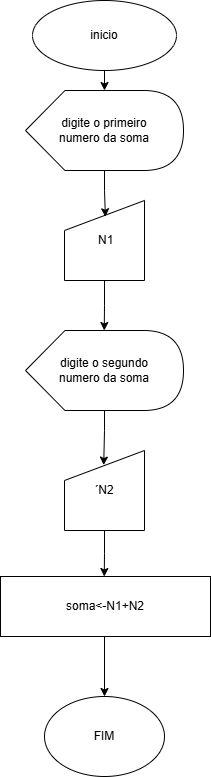

The diagram above was exported from draw.io. Its source (the exported page's mxGraphModel, read from the mxfile embedded in the PNG):
<mxGraphModel dx="1563" dy="2023" grid="1" gridSize="10" guides="1" tooltips="1" connect="1" arrows="1" fold="1" page="1" pageScale="1" pageWidth="827" pageHeight="1169" math="0" shadow="0">
  <root>
    <mxCell id="0" />
    <mxCell id="1" parent="0" />
    <mxCell id="Gndwa-wIchWDxB6b3IOA-1" parent="1" style="ellipse;whiteSpace=wrap;html=1;" value="inicio" vertex="1">
      <mxGeometry height="70" width="144" x="342" y="-1160" as="geometry" />
    </mxCell>
    <mxCell id="Gndwa-wIchWDxB6b3IOA-3" parent="1" style="shape=display;whiteSpace=wrap;html=1;" value="" vertex="1">
      <mxGeometry height="80" width="158" x="335" y="-1070" as="geometry" />
    </mxCell>
    <mxCell id="Gndwa-wIchWDxB6b3IOA-4" parent="1" style="text;html=1;whiteSpace=wrap;strokeColor=none;fillColor=none;align=center;verticalAlign=middle;rounded=0;" value="digite o primeiro numero da soma" vertex="1">
      <mxGeometry height="30" width="106" x="361" y="-1045" as="geometry" />
    </mxCell>
    <mxCell id="Gndwa-wIchWDxB6b3IOA-5" edge="1" parent="1" source="Gndwa-wIchWDxB6b3IOA-1" style="edgeStyle=orthogonalEdgeStyle;rounded=0;orthogonalLoop=1;jettySize=auto;html=1;entryX=0;entryY=0;entryDx=78.75;entryDy=0;entryPerimeter=0;" target="Gndwa-wIchWDxB6b3IOA-3">
      <mxGeometry relative="1" as="geometry" />
    </mxCell>
    <mxCell id="Gndwa-wIchWDxB6b3IOA-6" parent="1" style="shape=manualInput;whiteSpace=wrap;html=1;" value="&lt;span style=&quot;white-space: pre;&quot;&gt;&#09;&lt;/span&gt;N1&amp;nbsp; &amp;nbsp; &amp;nbsp; &amp;nbsp;" vertex="1">
      <mxGeometry height="80" width="80" x="374" y="-960" as="geometry" />
    </mxCell>
    <mxCell id="Gndwa-wIchWDxB6b3IOA-7" edge="1" parent="1" source="Gndwa-wIchWDxB6b3IOA-3" style="edgeStyle=orthogonalEdgeStyle;rounded=0;orthogonalLoop=1;jettySize=auto;html=1;entryX=0.511;entryY=0.203;entryDx=0;entryDy=0;entryPerimeter=0;" target="Gndwa-wIchWDxB6b3IOA-6">
      <mxGeometry relative="1" as="geometry" />
    </mxCell>
    <mxCell id="Gndwa-wIchWDxB6b3IOA-9" parent="1" style="shape=display;whiteSpace=wrap;html=1;" value="" vertex="1">
      <mxGeometry height="80" width="158" x="335" y="-830" as="geometry" />
    </mxCell>
    <mxCell id="Gndwa-wIchWDxB6b3IOA-10" parent="1" style="text;html=1;whiteSpace=wrap;strokeColor=none;fillColor=none;align=center;verticalAlign=middle;rounded=0;" value="digite o segundo numero da soma" vertex="1">
      <mxGeometry height="30" width="106" x="361" y="-805" as="geometry" />
    </mxCell>
    <mxCell id="Gndwa-wIchWDxB6b3IOA-11" edge="1" parent="1" source="Gndwa-wIchWDxB6b3IOA-6" style="edgeStyle=orthogonalEdgeStyle;rounded=0;orthogonalLoop=1;jettySize=auto;html=1;entryX=0;entryY=0;entryDx=78.75;entryDy=0;entryPerimeter=0;" target="Gndwa-wIchWDxB6b3IOA-9">
      <mxGeometry relative="1" as="geometry" />
    </mxCell>
    <mxCell id="Gndwa-wIchWDxB6b3IOA-12" parent="1" style="shape=manualInput;whiteSpace=wrap;html=1;" value="´N2" vertex="1">
      <mxGeometry height="80" width="80" x="374" y="-710" as="geometry" />
    </mxCell>
    <mxCell id="Gndwa-wIchWDxB6b3IOA-13" edge="1" parent="1" source="Gndwa-wIchWDxB6b3IOA-9" style="edgeStyle=orthogonalEdgeStyle;rounded=0;orthogonalLoop=1;jettySize=auto;html=1;entryX=0.49;entryY=0.182;entryDx=0;entryDy=0;entryPerimeter=0;" target="Gndwa-wIchWDxB6b3IOA-12">
      <mxGeometry relative="1" as="geometry" />
    </mxCell>
    <mxCell id="Gndwa-wIchWDxB6b3IOA-16" edge="1" parent="1" source="Gndwa-wIchWDxB6b3IOA-12" style="edgeStyle=orthogonalEdgeStyle;rounded=0;orthogonalLoop=1;jettySize=auto;html=1;entryX=0;entryY=0;entryDx=78.75;entryDy=0;entryPerimeter=0;">
      <mxGeometry relative="1" as="geometry">
        <mxPoint x="413.75" y="-584" as="targetPoint" />
      </mxGeometry>
    </mxCell>
    <mxCell id="Gndwa-wIchWDxB6b3IOA-22" edge="1" parent="1" style="edgeStyle=orthogonalEdgeStyle;rounded=0;orthogonalLoop=1;jettySize=auto;html=1;entryX=0.5;entryY=0;entryDx=0;entryDy=0;" target="Gndwa-wIchWDxB6b3IOA-21">
      <mxGeometry relative="1" as="geometry">
        <mxPoint x="414" y="-524" as="sourcePoint" />
      </mxGeometry>
    </mxCell>
    <mxCell id="Gndwa-wIchWDxB6b3IOA-21" parent="1" style="ellipse;whiteSpace=wrap;html=1;" value="FIM" vertex="1">
      <mxGeometry height="80" width="120" x="354" y="-464" as="geometry" />
    </mxCell>
    <mxCell id="Gndwa-wIchWDxB6b3IOA-23" parent="1" style="rounded=0;whiteSpace=wrap;html=1;" value="soma&amp;lt;-N1+N2" vertex="1">
      <mxGeometry height="60" width="210" x="310" y="-584" as="geometry" />
    </mxCell>
  </root>
</mxGraphModel>